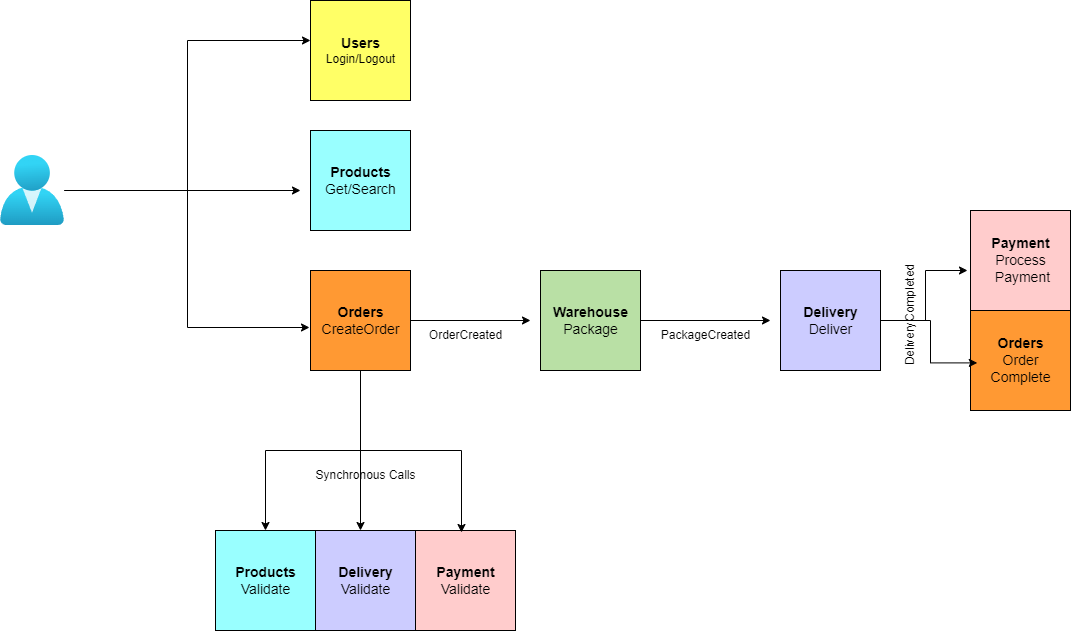

The diagram above was exported from draw.io. Its source (the exported page's mxGraphModel, read from the mxfile embedded in the PNG):
<mxGraphModel dx="1032" dy="1089" grid="1" gridSize="10" guides="1" tooltips="1" connect="1" arrows="1" fold="1" page="1" pageScale="1" pageWidth="850" pageHeight="1100" math="0" shadow="0">
  <root>
    <mxCell id="0" />
    <mxCell id="1" parent="0" />
    <mxCell id="Bzz4prDwd8OoB_vLkg_1-3" value="" style="group" parent="1" vertex="1" connectable="0">
      <mxGeometry x="420" y="100" width="100" height="100" as="geometry" />
    </mxCell>
    <mxCell id="Bzz4prDwd8OoB_vLkg_1-1" value="" style="verticalLabelPosition=bottom;verticalAlign=top;html=1;shape=mxgraph.basic.rect;fillColor2=none;strokeWidth=1;size=20;indent=5;fillColor=#FFFF66;" parent="Bzz4prDwd8OoB_vLkg_1-3" vertex="1">
      <mxGeometry width="100" height="100" as="geometry" />
    </mxCell>
    <mxCell id="Bzz4prDwd8OoB_vLkg_1-2" value="&lt;font style=&quot;font-size: 14px;&quot;&gt;&lt;b&gt;Users&lt;/b&gt;&lt;/font&gt;&lt;br&gt;Login/Logout" style="text;html=1;align=center;verticalAlign=middle;resizable=0;points=[];autosize=1;strokeColor=none;fillColor=none;" parent="Bzz4prDwd8OoB_vLkg_1-3" vertex="1">
      <mxGeometry x="5" y="30" width="90" height="40" as="geometry" />
    </mxCell>
    <mxCell id="Bzz4prDwd8OoB_vLkg_1-10" value="" style="group" parent="1" vertex="1" connectable="0">
      <mxGeometry x="420" y="230" width="100" height="100" as="geometry" />
    </mxCell>
    <mxCell id="Bzz4prDwd8OoB_vLkg_1-11" value="" style="verticalLabelPosition=bottom;verticalAlign=top;html=1;shape=mxgraph.basic.rect;fillColor2=none;strokeWidth=1;size=20;indent=5;fillColor=#99FFFF;" parent="Bzz4prDwd8OoB_vLkg_1-10" vertex="1">
      <mxGeometry width="100" height="100" as="geometry" />
    </mxCell>
    <mxCell id="Bzz4prDwd8OoB_vLkg_1-12" value="&lt;span style=&quot;font-size: 14px;&quot;&gt;&lt;b&gt;Products&lt;/b&gt;&lt;br&gt;Get/Search&lt;br&gt;&lt;/span&gt;" style="text;html=1;align=center;verticalAlign=middle;resizable=0;points=[];autosize=1;strokeColor=none;fillColor=none;" parent="Bzz4prDwd8OoB_vLkg_1-10" vertex="1">
      <mxGeometry x="5" y="25" width="90" height="50" as="geometry" />
    </mxCell>
    <mxCell id="Bzz4prDwd8OoB_vLkg_1-13" value="" style="group" parent="1" vertex="1" connectable="0">
      <mxGeometry x="420" y="370" width="100" height="100" as="geometry" />
    </mxCell>
    <mxCell id="Bzz4prDwd8OoB_vLkg_1-14" value="" style="verticalLabelPosition=bottom;verticalAlign=top;html=1;shape=mxgraph.basic.rect;fillColor2=none;strokeWidth=1;size=20;indent=5;fillColor=#FF9933;" parent="Bzz4prDwd8OoB_vLkg_1-13" vertex="1">
      <mxGeometry width="100" height="100" as="geometry" />
    </mxCell>
    <mxCell id="Bzz4prDwd8OoB_vLkg_1-36" style="edgeStyle=orthogonalEdgeStyle;rounded=0;orthogonalLoop=1;jettySize=auto;html=1;" parent="Bzz4prDwd8OoB_vLkg_1-13" source="Bzz4prDwd8OoB_vLkg_1-15" edge="1">
      <mxGeometry relative="1" as="geometry">
        <mxPoint x="220" y="50" as="targetPoint" />
      </mxGeometry>
    </mxCell>
    <mxCell id="Bzz4prDwd8OoB_vLkg_1-15" value="&lt;span style=&quot;font-size: 14px;&quot;&gt;&lt;b&gt;Orders&lt;br&gt;&lt;/b&gt;CreateOrder&lt;br&gt;&lt;/span&gt;" style="text;html=1;align=center;verticalAlign=middle;resizable=0;points=[];autosize=1;strokeColor=none;fillColor=none;" parent="Bzz4prDwd8OoB_vLkg_1-13" vertex="1">
      <mxGeometry y="25" width="100" height="50" as="geometry" />
    </mxCell>
    <mxCell id="Bzz4prDwd8OoB_vLkg_1-17" style="edgeStyle=orthogonalEdgeStyle;rounded=0;orthogonalLoop=1;jettySize=auto;html=1;" parent="1" source="Bzz4prDwd8OoB_vLkg_1-16" edge="1">
      <mxGeometry relative="1" as="geometry">
        <mxPoint x="410" y="290" as="targetPoint" />
      </mxGeometry>
    </mxCell>
    <mxCell id="Bzz4prDwd8OoB_vLkg_1-18" style="edgeStyle=orthogonalEdgeStyle;rounded=0;orthogonalLoop=1;jettySize=auto;html=1;entryX=0;entryY=0.4;entryDx=0;entryDy=0;entryPerimeter=0;" parent="1" source="Bzz4prDwd8OoB_vLkg_1-16" target="Bzz4prDwd8OoB_vLkg_1-1" edge="1">
      <mxGeometry relative="1" as="geometry">
        <mxPoint x="340" y="160" as="targetPoint" />
      </mxGeometry>
    </mxCell>
    <mxCell id="Bzz4prDwd8OoB_vLkg_1-19" style="edgeStyle=orthogonalEdgeStyle;rounded=0;orthogonalLoop=1;jettySize=auto;html=1;entryX=-0.01;entryY=0.64;entryDx=0;entryDy=0;entryPerimeter=0;" parent="1" source="Bzz4prDwd8OoB_vLkg_1-16" target="Bzz4prDwd8OoB_vLkg_1-15" edge="1">
      <mxGeometry relative="1" as="geometry" />
    </mxCell>
    <mxCell id="Bzz4prDwd8OoB_vLkg_1-16" value="" style="aspect=fixed;html=1;points=[];align=center;image;fontSize=12;image=img/lib/azure2/identity/Users.svg;" parent="1" vertex="1">
      <mxGeometry x="110" y="255" width="64" height="70" as="geometry" />
    </mxCell>
    <mxCell id="Bzz4prDwd8OoB_vLkg_1-20" value="" style="group" parent="1" vertex="1" connectable="0">
      <mxGeometry x="325" y="630" width="100" height="100" as="geometry" />
    </mxCell>
    <mxCell id="Bzz4prDwd8OoB_vLkg_1-21" value="" style="verticalLabelPosition=bottom;verticalAlign=top;html=1;shape=mxgraph.basic.rect;fillColor2=none;strokeWidth=1;size=20;indent=5;fillColor=#99FFFF;" parent="Bzz4prDwd8OoB_vLkg_1-20" vertex="1">
      <mxGeometry width="100" height="100" as="geometry" />
    </mxCell>
    <mxCell id="Bzz4prDwd8OoB_vLkg_1-22" value="&lt;span style=&quot;font-size: 14px;&quot;&gt;&lt;b&gt;Products&lt;/b&gt;&lt;br&gt;Validate&lt;br&gt;&lt;/span&gt;" style="text;html=1;align=center;verticalAlign=middle;resizable=0;points=[];autosize=1;strokeColor=none;fillColor=none;" parent="Bzz4prDwd8OoB_vLkg_1-20" vertex="1">
      <mxGeometry x="10" y="25" width="80" height="50" as="geometry" />
    </mxCell>
    <mxCell id="Bzz4prDwd8OoB_vLkg_1-23" value="" style="group" parent="1" vertex="1" connectable="0">
      <mxGeometry x="425" y="630" width="100" height="100" as="geometry" />
    </mxCell>
    <mxCell id="Bzz4prDwd8OoB_vLkg_1-24" value="" style="verticalLabelPosition=bottom;verticalAlign=top;html=1;shape=mxgraph.basic.rect;fillColor2=none;strokeWidth=1;size=20;indent=5;fillColor=#CCCCFF;" parent="Bzz4prDwd8OoB_vLkg_1-23" vertex="1">
      <mxGeometry width="100" height="100" as="geometry" />
    </mxCell>
    <mxCell id="Bzz4prDwd8OoB_vLkg_1-25" value="&lt;span style=&quot;font-size: 14px;&quot;&gt;&lt;b&gt;Delivery&lt;br&gt;&lt;/b&gt;Validate&lt;br&gt;&lt;/span&gt;" style="text;html=1;align=center;verticalAlign=middle;resizable=0;points=[];autosize=1;strokeColor=none;fillColor=none;" parent="Bzz4prDwd8OoB_vLkg_1-23" vertex="1">
      <mxGeometry x="10" y="25" width="80" height="50" as="geometry" />
    </mxCell>
    <mxCell id="Bzz4prDwd8OoB_vLkg_1-26" value="" style="group" parent="1" vertex="1" connectable="0">
      <mxGeometry x="525" y="630" width="100" height="100" as="geometry" />
    </mxCell>
    <mxCell id="Bzz4prDwd8OoB_vLkg_1-27" value="" style="verticalLabelPosition=bottom;verticalAlign=top;html=1;shape=mxgraph.basic.rect;fillColor2=none;strokeWidth=1;size=20;indent=5;fillColor=#FFCCCC;" parent="Bzz4prDwd8OoB_vLkg_1-26" vertex="1">
      <mxGeometry width="100" height="100" as="geometry" />
    </mxCell>
    <mxCell id="Bzz4prDwd8OoB_vLkg_1-28" value="&lt;span style=&quot;font-size: 14px;&quot;&gt;&lt;b&gt;Payment&lt;br&gt;&lt;/b&gt;Validate&lt;br&gt;&lt;/span&gt;" style="text;html=1;align=center;verticalAlign=middle;resizable=0;points=[];autosize=1;strokeColor=none;fillColor=none;" parent="Bzz4prDwd8OoB_vLkg_1-26" vertex="1">
      <mxGeometry x="10" y="25" width="80" height="50" as="geometry" />
    </mxCell>
    <mxCell id="Bzz4prDwd8OoB_vLkg_1-29" style="edgeStyle=orthogonalEdgeStyle;rounded=0;orthogonalLoop=1;jettySize=auto;html=1;entryX=0.45;entryY=0;entryDx=0;entryDy=0;entryPerimeter=0;" parent="1" source="Bzz4prDwd8OoB_vLkg_1-14" target="Bzz4prDwd8OoB_vLkg_1-24" edge="1">
      <mxGeometry relative="1" as="geometry" />
    </mxCell>
    <mxCell id="Bzz4prDwd8OoB_vLkg_1-30" style="edgeStyle=orthogonalEdgeStyle;rounded=0;orthogonalLoop=1;jettySize=auto;html=1;entryX=0.46;entryY=0.02;entryDx=0;entryDy=0;entryPerimeter=0;exitX=0.5;exitY=1;exitDx=0;exitDy=0;exitPerimeter=0;" parent="1" source="Bzz4prDwd8OoB_vLkg_1-14" target="Bzz4prDwd8OoB_vLkg_1-27" edge="1">
      <mxGeometry relative="1" as="geometry" />
    </mxCell>
    <mxCell id="Bzz4prDwd8OoB_vLkg_1-31" style="edgeStyle=orthogonalEdgeStyle;rounded=0;orthogonalLoop=1;jettySize=auto;html=1;entryX=0.5;entryY=0;entryDx=0;entryDy=0;entryPerimeter=0;" parent="1" source="Bzz4prDwd8OoB_vLkg_1-14" target="Bzz4prDwd8OoB_vLkg_1-21" edge="1">
      <mxGeometry relative="1" as="geometry" />
    </mxCell>
    <mxCell id="Bzz4prDwd8OoB_vLkg_1-32" value="Synchronous Calls" style="text;html=1;align=center;verticalAlign=middle;resizable=0;points=[];autosize=1;strokeColor=none;fillColor=none;" parent="1" vertex="1">
      <mxGeometry x="415" y="560" width="120" height="30" as="geometry" />
    </mxCell>
    <mxCell id="Bzz4prDwd8OoB_vLkg_1-33" value="" style="group;fillColor=#B9E0A5;" parent="1" vertex="1" connectable="0">
      <mxGeometry x="650" y="370" width="100" height="100" as="geometry" />
    </mxCell>
    <mxCell id="Bzz4prDwd8OoB_vLkg_1-34" value="" style="verticalLabelPosition=bottom;verticalAlign=top;html=1;shape=mxgraph.basic.rect;fillColor2=none;strokeWidth=1;size=20;indent=5;fillColor=#B9E0A5;" parent="Bzz4prDwd8OoB_vLkg_1-33" vertex="1">
      <mxGeometry width="100" height="100" as="geometry" />
    </mxCell>
    <mxCell id="Bzz4prDwd8OoB_vLkg_1-44" style="edgeStyle=orthogonalEdgeStyle;rounded=0;orthogonalLoop=1;jettySize=auto;html=1;" parent="Bzz4prDwd8OoB_vLkg_1-33" source="Bzz4prDwd8OoB_vLkg_1-35" edge="1">
      <mxGeometry relative="1" as="geometry">
        <mxPoint x="230" y="50" as="targetPoint" />
      </mxGeometry>
    </mxCell>
    <mxCell id="Bzz4prDwd8OoB_vLkg_1-35" value="&lt;span style=&quot;font-size: 14px;&quot;&gt;&lt;b&gt;Warehouse&lt;br&gt;&lt;/b&gt;Package&lt;br&gt;&lt;/span&gt;" style="text;html=1;align=center;verticalAlign=middle;resizable=0;points=[];autosize=1;strokeColor=none;fillColor=none;" parent="Bzz4prDwd8OoB_vLkg_1-33" vertex="1">
      <mxGeometry y="25" width="100" height="50" as="geometry" />
    </mxCell>
    <mxCell id="Bzz4prDwd8OoB_vLkg_1-37" value="OrderCreated" style="text;html=1;align=center;verticalAlign=middle;resizable=0;points=[];autosize=1;strokeColor=none;fillColor=none;" parent="1" vertex="1">
      <mxGeometry x="525" y="420" width="100" height="30" as="geometry" />
    </mxCell>
    <mxCell id="Bzz4prDwd8OoB_vLkg_1-41" value="" style="group" parent="1" vertex="1" connectable="0">
      <mxGeometry x="890" y="370" width="100" height="100" as="geometry" />
    </mxCell>
    <mxCell id="Bzz4prDwd8OoB_vLkg_1-42" value="" style="verticalLabelPosition=bottom;verticalAlign=top;html=1;shape=mxgraph.basic.rect;fillColor2=none;strokeWidth=1;size=20;indent=5;fillColor=#CCCCFF;" parent="Bzz4prDwd8OoB_vLkg_1-41" vertex="1">
      <mxGeometry width="100" height="100" as="geometry" />
    </mxCell>
    <mxCell id="Bzz4prDwd8OoB_vLkg_1-43" value="&lt;span style=&quot;font-size: 14px;&quot;&gt;&lt;b&gt;Delivery&lt;br&gt;&lt;/b&gt;Deliver&lt;br&gt;&lt;/span&gt;" style="text;html=1;align=center;verticalAlign=middle;resizable=0;points=[];autosize=1;strokeColor=none;fillColor=none;" parent="Bzz4prDwd8OoB_vLkg_1-41" vertex="1">
      <mxGeometry x="10" y="25" width="80" height="50" as="geometry" />
    </mxCell>
    <mxCell id="Bzz4prDwd8OoB_vLkg_1-45" value="" style="group" parent="1" vertex="1" connectable="0">
      <mxGeometry x="1080" y="310" width="100" height="100" as="geometry" />
    </mxCell>
    <mxCell id="Bzz4prDwd8OoB_vLkg_1-46" value="" style="verticalLabelPosition=bottom;verticalAlign=top;html=1;shape=mxgraph.basic.rect;fillColor2=none;strokeWidth=1;size=20;indent=5;fillColor=#FFCCCC;" parent="Bzz4prDwd8OoB_vLkg_1-45" vertex="1">
      <mxGeometry width="100" height="100" as="geometry" />
    </mxCell>
    <mxCell id="Bzz4prDwd8OoB_vLkg_1-47" value="&lt;span style=&quot;font-size: 14px;&quot;&gt;&lt;b&gt;Payment&lt;br&gt;&lt;/b&gt;Process&lt;br&gt;&amp;nbsp;Payment&lt;br&gt;&lt;/span&gt;" style="text;html=1;align=center;verticalAlign=middle;resizable=0;points=[];autosize=1;strokeColor=none;fillColor=none;" parent="Bzz4prDwd8OoB_vLkg_1-45" vertex="1">
      <mxGeometry x="10" y="20" width="80" height="60" as="geometry" />
    </mxCell>
    <mxCell id="Bzz4prDwd8OoB_vLkg_1-48" value="" style="group" parent="1" vertex="1" connectable="0">
      <mxGeometry x="1080" y="410" width="100" height="100" as="geometry" />
    </mxCell>
    <mxCell id="Bzz4prDwd8OoB_vLkg_1-49" value="" style="verticalLabelPosition=bottom;verticalAlign=top;html=1;shape=mxgraph.basic.rect;fillColor2=none;strokeWidth=1;size=20;indent=5;fillColor=#FF9933;" parent="Bzz4prDwd8OoB_vLkg_1-48" vertex="1">
      <mxGeometry width="100" height="100" as="geometry" />
    </mxCell>
    <mxCell id="Bzz4prDwd8OoB_vLkg_1-51" value="&lt;span style=&quot;font-size: 14px;&quot;&gt;&lt;b&gt;Orders&lt;br&gt;&lt;/b&gt;Order&lt;br&gt;Complete&lt;br&gt;&lt;/span&gt;" style="text;html=1;align=center;verticalAlign=middle;resizable=0;points=[];autosize=1;strokeColor=none;fillColor=none;" parent="Bzz4prDwd8OoB_vLkg_1-48" vertex="1">
      <mxGeometry x="10" y="20" width="80" height="60" as="geometry" />
    </mxCell>
    <mxCell id="Bzz4prDwd8OoB_vLkg_1-52" style="edgeStyle=orthogonalEdgeStyle;rounded=0;orthogonalLoop=1;jettySize=auto;html=1;entryX=-0.03;entryY=0.6;entryDx=0;entryDy=0;entryPerimeter=0;" parent="1" source="Bzz4prDwd8OoB_vLkg_1-42" target="Bzz4prDwd8OoB_vLkg_1-46" edge="1">
      <mxGeometry relative="1" as="geometry" />
    </mxCell>
    <mxCell id="Bzz4prDwd8OoB_vLkg_1-53" style="edgeStyle=orthogonalEdgeStyle;rounded=0;orthogonalLoop=1;jettySize=auto;html=1;entryX=-0.04;entryY=0.54;entryDx=0;entryDy=0;entryPerimeter=0;" parent="1" source="Bzz4prDwd8OoB_vLkg_1-42" target="Bzz4prDwd8OoB_vLkg_1-51" edge="1">
      <mxGeometry relative="1" as="geometry" />
    </mxCell>
    <mxCell id="Bzz4prDwd8OoB_vLkg_1-54" value="DeliveryCompleted" style="text;html=1;align=center;verticalAlign=middle;resizable=0;points=[];autosize=1;strokeColor=none;fillColor=none;rotation=-90;" parent="1" vertex="1">
      <mxGeometry x="960" y="400" width="120" height="30" as="geometry" />
    </mxCell>
    <mxCell id="Bzz4prDwd8OoB_vLkg_1-56" value="PackageCreated" style="text;html=1;align=center;verticalAlign=middle;resizable=0;points=[];autosize=1;strokeColor=none;fillColor=none;" parent="1" vertex="1">
      <mxGeometry x="760" y="420" width="110" height="30" as="geometry" />
    </mxCell>
  </root>
</mxGraphModel>